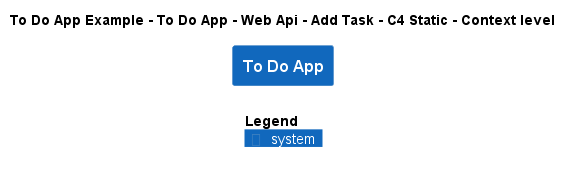

The diagram above was rendered by PlantUML. Its source (embedded in the PNG):
@startuml
!include ..\..\..\..\..\..\..\.c4s\C4_Context.puml

AddElementTag("c4interflow:lifecycle:new", $bgColor=green, $fontColor=#ffffff, $borderColor=green, $shadowing="False")
AddElementTag("c4interflow:lifecycle:changed", $bgColor=orange, $fontColor=#ffffff, $borderColor=orange, $shadowing="False")
AddElementTag("c4interflow:lifecycle:removed", $bgColor=red, $fontColor=#ffffff, $borderColor=red, $shadowing="False")

AddRelTag("c4interflow:lifecycle:new", $textColor=green, $lineColor=green)
AddRelTag("c4interflow:lifecycle:changed", $textColor=orange, $lineColor=orange)
AddRelTag("c4interflow:lifecycle:removed", $textColor=red, $lineColor=red)

SHOW_PERSON_PORTRAIT()
LAYOUT_TOP_DOWN()

skinparam linetype polyline

title To Do App Example - To Do App - Web Api - Add Task - C4 Static - Context level

System(ToDoAppExample.SoftwareSystems.ToDoApp, "To Do App", "")



SHOW_LEGEND()
@enduml